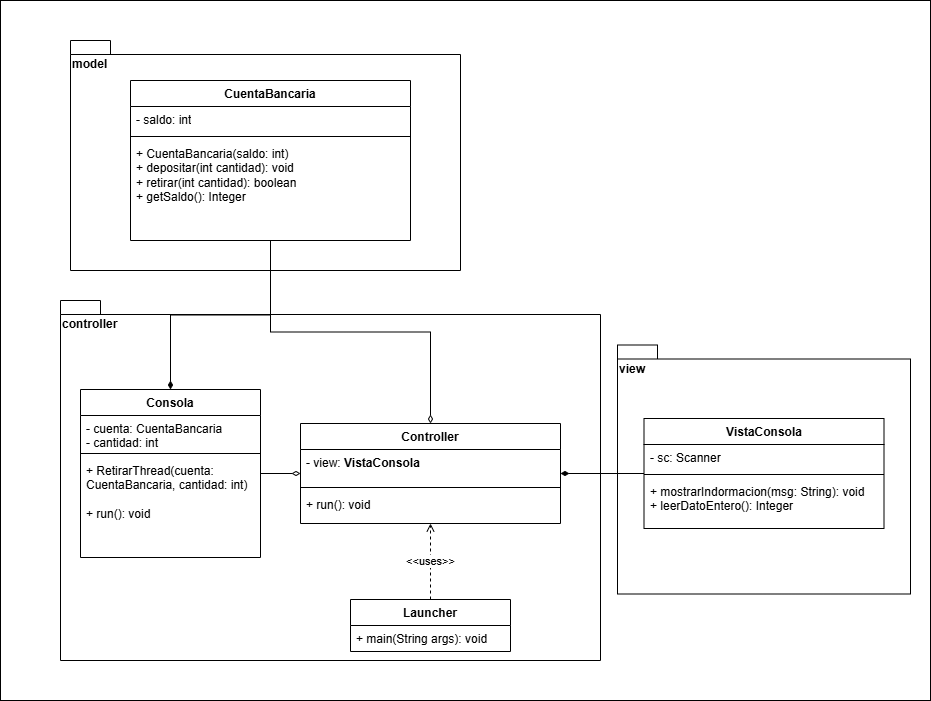

The diagram above was exported from draw.io. Its source (the exported page's mxGraphModel, read from the mxfile embedded in the PNG):
<mxGraphModel dx="2037" dy="2076" grid="1" gridSize="10" guides="1" tooltips="1" connect="1" arrows="1" fold="1" page="1" pageScale="1" pageWidth="827" pageHeight="1169" math="0" shadow="0">
  <root>
    <mxCell id="WIyWlLk6GJQsqaUBKTNV-0" />
    <mxCell id="WIyWlLk6GJQsqaUBKTNV-1" parent="WIyWlLk6GJQsqaUBKTNV-0" />
    <mxCell id="cP587dIBQJJfd70U2nBV-66" value="" style="rounded=0;whiteSpace=wrap;html=1;" parent="WIyWlLk6GJQsqaUBKTNV-1" vertex="1">
      <mxGeometry x="-70" y="-40" width="930" height="700" as="geometry" />
    </mxCell>
    <mxCell id="cP587dIBQJJfd70U2nBV-63" value="controller" style="shape=folder;fontStyle=1;spacingTop=10;tabWidth=40;tabHeight=14;tabPosition=left;html=1;whiteSpace=wrap;align=left;verticalAlign=top;" parent="WIyWlLk6GJQsqaUBKTNV-1" vertex="1">
      <mxGeometry x="-10" y="260" width="540" height="360" as="geometry" />
    </mxCell>
    <mxCell id="cP587dIBQJJfd70U2nBV-64" value="view" style="shape=folder;fontStyle=1;spacingTop=10;tabWidth=40;tabHeight=14;tabPosition=left;html=1;whiteSpace=wrap;align=left;verticalAlign=top;" parent="WIyWlLk6GJQsqaUBKTNV-1" vertex="1">
      <mxGeometry x="547" y="304.5" width="293" height="249" as="geometry" />
    </mxCell>
    <mxCell id="cP587dIBQJJfd70U2nBV-62" value="model" style="shape=folder;fontStyle=1;spacingTop=10;tabWidth=40;tabHeight=14;tabPosition=left;html=1;whiteSpace=wrap;align=left;verticalAlign=top;" parent="WIyWlLk6GJQsqaUBKTNV-1" vertex="1">
      <mxGeometry width="390" height="230" as="geometry" />
    </mxCell>
    <mxCell id="cP587dIBQJJfd70U2nBV-42" value="Controller" style="swimlane;fontStyle=1;align=center;verticalAlign=top;childLayout=stackLayout;horizontal=1;startSize=26;horizontalStack=0;resizeParent=1;resizeParentMax=0;resizeLast=0;collapsible=1;marginBottom=0;whiteSpace=wrap;html=1;" parent="WIyWlLk6GJQsqaUBKTNV-1" vertex="1">
      <mxGeometry x="230" y="383" width="260" height="100" as="geometry" />
    </mxCell>
    <mxCell id="cP587dIBQJJfd70U2nBV-43" value="- view:&amp;nbsp;&lt;span style=&quot;font-weight: 700; text-align: center;&quot;&gt;VistaConsola&lt;/span&gt;&amp;nbsp;" style="text;strokeColor=none;fillColor=none;align=left;verticalAlign=top;spacingLeft=4;spacingRight=4;overflow=hidden;rotatable=0;points=[[0,0.5],[1,0.5]];portConstraint=eastwest;whiteSpace=wrap;html=1;" parent="cP587dIBQJJfd70U2nBV-42" vertex="1">
      <mxGeometry y="26" width="260" height="34" as="geometry" />
    </mxCell>
    <mxCell id="cP587dIBQJJfd70U2nBV-44" value="" style="line;strokeWidth=1;fillColor=none;align=left;verticalAlign=middle;spacingTop=-1;spacingLeft=3;spacingRight=3;rotatable=0;labelPosition=right;points=[];portConstraint=eastwest;strokeColor=inherit;" parent="cP587dIBQJJfd70U2nBV-42" vertex="1">
      <mxGeometry y="60" width="260" height="8" as="geometry" />
    </mxCell>
    <mxCell id="cP587dIBQJJfd70U2nBV-45" value="+ run(): void&amp;nbsp;" style="text;strokeColor=none;fillColor=none;align=left;verticalAlign=top;spacingLeft=4;spacingRight=4;overflow=hidden;rotatable=0;points=[[0,0.5],[1,0.5]];portConstraint=eastwest;whiteSpace=wrap;html=1;" parent="cP587dIBQJJfd70U2nBV-42" vertex="1">
      <mxGeometry y="68" width="260" height="32" as="geometry" />
    </mxCell>
    <mxCell id="cP587dIBQJJfd70U2nBV-52" style="edgeStyle=orthogonalEdgeStyle;rounded=0;orthogonalLoop=1;jettySize=auto;html=1;endArrow=diamondThin;endFill=1;" parent="WIyWlLk6GJQsqaUBKTNV-1" source="cP587dIBQJJfd70U2nBV-46" target="cP587dIBQJJfd70U2nBV-42" edge="1">
      <mxGeometry relative="1" as="geometry" />
    </mxCell>
    <mxCell id="cP587dIBQJJfd70U2nBV-46" value="VistaConsola" style="swimlane;fontStyle=1;align=center;verticalAlign=top;childLayout=stackLayout;horizontal=1;startSize=26;horizontalStack=0;resizeParent=1;resizeParentMax=0;resizeLast=0;collapsible=1;marginBottom=0;whiteSpace=wrap;html=1;" parent="WIyWlLk6GJQsqaUBKTNV-1" vertex="1">
      <mxGeometry x="573.5" y="378" width="240" height="110" as="geometry" />
    </mxCell>
    <mxCell id="cP587dIBQJJfd70U2nBV-47" value="- sc: Scanner" style="text;strokeColor=none;fillColor=none;align=left;verticalAlign=top;spacingLeft=4;spacingRight=4;overflow=hidden;rotatable=0;points=[[0,0.5],[1,0.5]];portConstraint=eastwest;whiteSpace=wrap;html=1;" parent="cP587dIBQJJfd70U2nBV-46" vertex="1">
      <mxGeometry y="26" width="240" height="26" as="geometry" />
    </mxCell>
    <mxCell id="cP587dIBQJJfd70U2nBV-48" value="" style="line;strokeWidth=1;fillColor=none;align=left;verticalAlign=middle;spacingTop=-1;spacingLeft=3;spacingRight=3;rotatable=0;labelPosition=right;points=[];portConstraint=eastwest;strokeColor=inherit;" parent="cP587dIBQJJfd70U2nBV-46" vertex="1">
      <mxGeometry y="52" width="240" height="8" as="geometry" />
    </mxCell>
    <mxCell id="cP587dIBQJJfd70U2nBV-49" value="+ mostrarIndormacion(msg: String): void&amp;nbsp;&lt;div&gt;&lt;span style=&quot;background-color: initial; color: light-dark(rgb(0, 0, 0), rgb(255, 255, 255));&quot;&gt;+ leerDatoEntero(): Integer&amp;nbsp;&lt;/span&gt;&lt;/div&gt;&lt;div&gt;&lt;br&gt;&lt;/div&gt;" style="text;strokeColor=none;fillColor=none;align=left;verticalAlign=top;spacingLeft=4;spacingRight=4;overflow=hidden;rotatable=0;points=[[0,0.5],[1,0.5]];portConstraint=eastwest;whiteSpace=wrap;html=1;" parent="cP587dIBQJJfd70U2nBV-46" vertex="1">
      <mxGeometry y="60" width="240" height="50" as="geometry" />
    </mxCell>
    <mxCell id="cP587dIBQJJfd70U2nBV-57" value="&amp;lt;&amp;lt;uses&amp;gt;&amp;gt;" style="edgeStyle=orthogonalEdgeStyle;rounded=0;orthogonalLoop=1;jettySize=auto;html=1;endArrow=open;endFill=0;dashed=1;" parent="WIyWlLk6GJQsqaUBKTNV-1" source="cP587dIBQJJfd70U2nBV-53" target="cP587dIBQJJfd70U2nBV-42" edge="1">
      <mxGeometry relative="1" as="geometry" />
    </mxCell>
    <mxCell id="cP587dIBQJJfd70U2nBV-53" value="Launcher" style="swimlane;fontStyle=1;align=center;verticalAlign=top;childLayout=stackLayout;horizontal=1;startSize=26;horizontalStack=0;resizeParent=1;resizeParentMax=0;resizeLast=0;collapsible=1;marginBottom=0;whiteSpace=wrap;html=1;" parent="WIyWlLk6GJQsqaUBKTNV-1" vertex="1">
      <mxGeometry x="280" y="559" width="160" height="52" as="geometry" />
    </mxCell>
    <mxCell id="cP587dIBQJJfd70U2nBV-56" value="+ main(String args): void" style="text;strokeColor=none;fillColor=none;align=left;verticalAlign=top;spacingLeft=4;spacingRight=4;overflow=hidden;rotatable=0;points=[[0,0.5],[1,0.5]];portConstraint=eastwest;whiteSpace=wrap;html=1;" parent="cP587dIBQJJfd70U2nBV-53" vertex="1">
      <mxGeometry y="26" width="160" height="26" as="geometry" />
    </mxCell>
    <mxCell id="qwdPoibFCcgTnJ7xnpxH-12" style="edgeStyle=orthogonalEdgeStyle;rounded=0;orthogonalLoop=1;jettySize=auto;html=1;endArrow=diamondThin;endFill=0;" parent="WIyWlLk6GJQsqaUBKTNV-1" source="qwdPoibFCcgTnJ7xnpxH-0" target="cP587dIBQJJfd70U2nBV-42" edge="1">
      <mxGeometry relative="1" as="geometry" />
    </mxCell>
    <mxCell id="qwdPoibFCcgTnJ7xnpxH-0" value="Consola" style="swimlane;fontStyle=1;align=center;verticalAlign=top;childLayout=stackLayout;horizontal=1;startSize=26;horizontalStack=0;resizeParent=1;resizeParentMax=0;resizeLast=0;collapsible=1;marginBottom=0;whiteSpace=wrap;html=1;" parent="WIyWlLk6GJQsqaUBKTNV-1" vertex="1">
      <mxGeometry x="10" y="349" width="180" height="168" as="geometry" />
    </mxCell>
    <mxCell id="qwdPoibFCcgTnJ7xnpxH-1" value="- cuenta: CuentaBancaria&lt;div&gt;- cantidad: int&lt;/div&gt;" style="text;strokeColor=none;fillColor=none;align=left;verticalAlign=top;spacingLeft=4;spacingRight=4;overflow=hidden;rotatable=0;points=[[0,0.5],[1,0.5]];portConstraint=eastwest;whiteSpace=wrap;html=1;" parent="qwdPoibFCcgTnJ7xnpxH-0" vertex="1">
      <mxGeometry y="26" width="180" height="34" as="geometry" />
    </mxCell>
    <mxCell id="qwdPoibFCcgTnJ7xnpxH-2" value="" style="line;strokeWidth=1;fillColor=none;align=left;verticalAlign=middle;spacingTop=-1;spacingLeft=3;spacingRight=3;rotatable=0;labelPosition=right;points=[];portConstraint=eastwest;strokeColor=inherit;" parent="qwdPoibFCcgTnJ7xnpxH-0" vertex="1">
      <mxGeometry y="60" width="180" height="8" as="geometry" />
    </mxCell>
    <mxCell id="qwdPoibFCcgTnJ7xnpxH-3" value="+ RetirarThread(cuenta: CuentaBancaria, cantidad: int)&lt;div&gt;&lt;br&gt;&lt;/div&gt;&lt;div&gt;+ run(): void&lt;/div&gt;" style="text;strokeColor=none;fillColor=none;align=left;verticalAlign=top;spacingLeft=4;spacingRight=4;overflow=hidden;rotatable=0;points=[[0,0.5],[1,0.5]];portConstraint=eastwest;whiteSpace=wrap;html=1;" parent="qwdPoibFCcgTnJ7xnpxH-0" vertex="1">
      <mxGeometry y="68" width="180" height="100" as="geometry" />
    </mxCell>
    <mxCell id="qwdPoibFCcgTnJ7xnpxH-10" style="edgeStyle=orthogonalEdgeStyle;rounded=0;orthogonalLoop=1;jettySize=auto;html=1;endArrow=diamondThin;endFill=1;" parent="WIyWlLk6GJQsqaUBKTNV-1" source="qwdPoibFCcgTnJ7xnpxH-4" target="qwdPoibFCcgTnJ7xnpxH-0" edge="1">
      <mxGeometry relative="1" as="geometry" />
    </mxCell>
    <mxCell id="qwdPoibFCcgTnJ7xnpxH-11" style="edgeStyle=orthogonalEdgeStyle;rounded=0;orthogonalLoop=1;jettySize=auto;html=1;endArrow=diamondThin;endFill=0;" parent="WIyWlLk6GJQsqaUBKTNV-1" source="qwdPoibFCcgTnJ7xnpxH-4" target="cP587dIBQJJfd70U2nBV-42" edge="1">
      <mxGeometry relative="1" as="geometry" />
    </mxCell>
    <mxCell id="qwdPoibFCcgTnJ7xnpxH-4" value="CuentaBancaria" style="swimlane;fontStyle=1;align=center;verticalAlign=top;childLayout=stackLayout;horizontal=1;startSize=26;horizontalStack=0;resizeParent=1;resizeParentMax=0;resizeLast=0;collapsible=1;marginBottom=0;whiteSpace=wrap;html=1;" parent="WIyWlLk6GJQsqaUBKTNV-1" vertex="1">
      <mxGeometry x="60" y="40" width="280" height="160" as="geometry" />
    </mxCell>
    <mxCell id="qwdPoibFCcgTnJ7xnpxH-5" value="- saldo: int" style="text;strokeColor=none;fillColor=none;align=left;verticalAlign=top;spacingLeft=4;spacingRight=4;overflow=hidden;rotatable=0;points=[[0,0.5],[1,0.5]];portConstraint=eastwest;whiteSpace=wrap;html=1;" parent="qwdPoibFCcgTnJ7xnpxH-4" vertex="1">
      <mxGeometry y="26" width="280" height="26" as="geometry" />
    </mxCell>
    <mxCell id="qwdPoibFCcgTnJ7xnpxH-6" value="" style="line;strokeWidth=1;fillColor=none;align=left;verticalAlign=middle;spacingTop=-1;spacingLeft=3;spacingRight=3;rotatable=0;labelPosition=right;points=[];portConstraint=eastwest;strokeColor=inherit;" parent="qwdPoibFCcgTnJ7xnpxH-4" vertex="1">
      <mxGeometry y="52" width="280" height="8" as="geometry" />
    </mxCell>
    <mxCell id="qwdPoibFCcgTnJ7xnpxH-7" value="+ CuentaBancaria(saldo: int)&amp;nbsp;&lt;div&gt;&lt;span style=&quot;background-color: initial;&quot;&gt;+ depositar(int cantidad): void&lt;/span&gt;&lt;/div&gt;&lt;div&gt;&lt;span style=&quot;background-color: transparent; color: light-dark(rgb(0, 0, 0), rgb(255, 255, 255));&quot;&gt;+ retirar(int cantidad): boolean&lt;/span&gt;&lt;span style=&quot;background-color: initial;&quot;&gt;&amp;nbsp;&lt;/span&gt;&lt;/div&gt;&lt;div&gt;&lt;span style=&quot;background-color: initial;&quot;&gt;+ getSaldo(): Integer&lt;br&gt;&lt;/span&gt;&lt;/div&gt;" style="text;strokeColor=none;fillColor=none;align=left;verticalAlign=top;spacingLeft=4;spacingRight=4;overflow=hidden;rotatable=0;points=[[0,0.5],[1,0.5]];portConstraint=eastwest;whiteSpace=wrap;html=1;" parent="qwdPoibFCcgTnJ7xnpxH-4" vertex="1">
      <mxGeometry y="60" width="280" height="100" as="geometry" />
    </mxCell>
  </root>
</mxGraphModel>